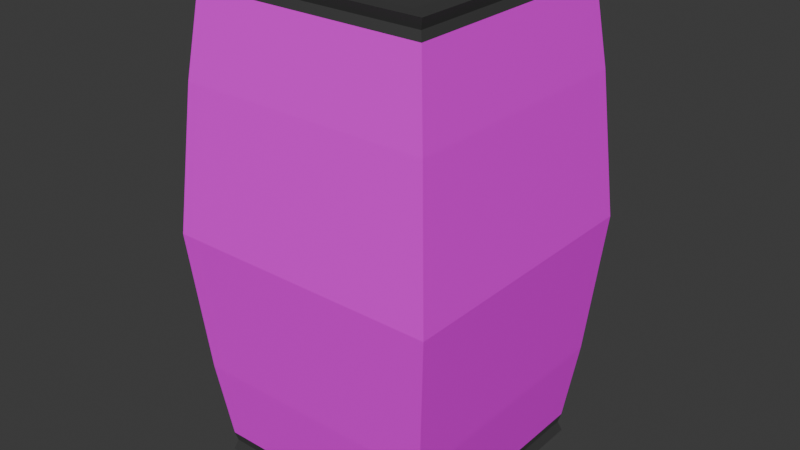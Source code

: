 # Source: SodaCan.blend  (saved by Blender 4.2.66; exported with 4.5.12 LTS)
import bpy
from mathutils import Matrix  # noqa: F401  (used for matrix-valued properties, if any)

bpy.ops.wm.read_factory_settings(use_empty=True)
scene = bpy.context.scene
scene.name = 'Scene'

# ---- collections
col_collection = bpy.data.collections.new('Collection'); scene.collection.children.link(col_collection)

# ---- images (referenced by path relative to the original .blend; pixels are not part of the script)
import os
ASSET_DIR = os.environ.get("B2B_ASSET_DIR", "")  # directory of the original .blend (textures are referenced by path, not embedded)
HERE = os.path.dirname(os.path.abspath(__file__))  # packed textures are extracted next to this script under _unpacked/

def load_image(name, relpath, width, height, colorspace="sRGB"):
    """Load a texture the original file referenced (path relative to the .blend, or extracted next to this script)."""
    p = next((c for c in (os.path.join(HERE, relpath), os.path.join(ASSET_DIR, relpath)) if relpath and os.path.exists(c)), "")
    if p:
        img = bpy.data.images.load(p, check_existing=True)
        img.name = name
    else:  # same state as the original file: an image datablock whose file is absent (Cycles renders it pink)
        img = bpy.data.images.new(name, width, height)
        img.source = "FILE"
        img.filepath = "//" + (relpath or name)
    img.colorspace_settings.name = colorspace
    return img
img_sodacansstickertexture = load_image('SodaCansStickerTexture', '', 1024, 1024, 'sRGB')

# ---- materials (node trees are filled in below, after node groups)
mat_sticker = bpy.data.materials.new('Sticker')
mat_sticker.alpha_threshold = 0.0
mat_sticker.use_transparent_shadow = False
mat_sticker.roughness = 0.5
mat_sticker.line_color = (0.0, 0.0, 0.0, 1.0)
mat_metal = bpy.data.materials.new('Metal')

# ---- material node trees
mat_sticker.use_nodes = True; mat_sticker.node_tree.nodes.clear()
_N = mat_sticker.node_tree.nodes; _L = mat_sticker.node_tree.links
n0 = _N.new('ShaderNodeOutputMaterial'); n0.name = 'Material Output'; n0.location = (300, 300)
n1 = _N.new('ShaderNodeBsdfPrincipled'); n1.name = 'Principled BSDF'; n1.location = (10, 300)
n1.inputs[3].default_value = 1.45
n2 = _N.new('ShaderNodeTexImage'); n2.name = 'Image Texture'; n2.location = (-308, 238)
n2.image = img_sodacansstickertexture
_L.new(n1.outputs[0], n0.inputs[0])
_L.new(n2.outputs[0], n1.inputs[0])
n0.is_active_output = True
mat_metal.use_nodes = True; mat_metal.node_tree.nodes.clear()
_N = mat_metal.node_tree.nodes; _L = mat_metal.node_tree.links
n0 = _N.new('ShaderNodeBsdfPrincipled'); n0.name = 'Principled BSDF'; n0.location = (10, 300)
n0.inputs[0].default_value = (0.1, 0.1, 0.1, 1.0)
n0.inputs[1].default_value = 0.75
n0.inputs[2].default_value = 0.75
n1 = _N.new('ShaderNodeOutputMaterial'); n1.name = 'Material Output'; n1.location = (300, 300)
_L.new(n0.outputs[0], n1.inputs[0])
n1.is_active_output = True

# ---- world
world_world = bpy.data.worlds.new('World'); scene.world = world_world
world_world.use_nodes = True; world_world.node_tree.nodes.clear()
_N = world_world.node_tree.nodes; _L = world_world.node_tree.links
n0 = _N.new('ShaderNodeOutputWorld'); n0.name = 'World Output'; n0.location = (300, 300)
n1 = _N.new('ShaderNodeBackground'); n1.name = 'Background'; n1.location = (10, 300)
n1.inputs[0].default_value = (0.05088, 0.05088, 0.05088, 1.0)
_L.new(n1.outputs[0], n0.inputs[0])
n0.is_active_output = True
world_world.color = (0.05088, 0.05088, 0.05088)
world_world.sun_shadow_jitter_overblur = 0.0

# ---- meshes
me_cube = bpy.data.meshes.new('Cube')
me_cube.from_pydata([(1.0, 1.0, 2.04), (1.0, 1.0, -2.04), (0.7219, 0.0, 2.063), (1.031, 0.0, 2.13), (1.03, 0.0, -2.133), (0.0, 1.0, 2.04), (1.031, 1.031, 2.13), (0.0, 1.0, -2.04), (1.0, 0.0, 2.04), (1.0, 0.0, -2.04), (0.8518, 0.0, -2.058), (0.0, 0.0, 2.063), (0.0, 1.031, 2.13), (1.212, 0.0, 0.0), (1.107, 1.107, 1.259), (1.107, 1.107, -1.259), (0.0, 1.107, 1.259), (0.0, 1.107, -1.259), (0.0, 1.212, 0.0), (1.212, 1.212, 0.0), (1.107, 0.0, 1.259), (1.107, 0.0, -1.259), (0.7219, 0.7219, 2.063), (0.0, 0.7219, 2.063), (1.03, 1.03, -2.133), (0.0, 1.03, -2.133), (0.8518, 0.8518, -2.058), (0.0, 0.8518, -2.058), (0.0, 0.0, -2.058), (1.019, 1.019, 1.969), (0.0, 1.019, 1.969), (1.019, 0.0, 1.969), (1.019, 1.019, -1.959), (0.0, 1.019, -1.959), (1.019, 0.0, -1.959), (-1.0, 1.0, 2.04), (-1.0, 1.0, -2.04), (-0.7219, 0.0, 2.063), (-1.031, 0.0, 2.13), (-1.03, 0.0, -2.133), (-1.031, 1.031, 2.13), (-1.0, 0.0, 2.04), (-1.0, 0.0, -2.04), (-0.8518, 0.0, -2.058), (-1.212, 0.0, 0.0), (-1.107, 1.107, 1.259), (-1.107, 1.107, -1.259), (-1.212, 1.212, 0.0), (-1.107, 0.0, 1.259), (-1.107, 0.0, -1.259), (-0.7219, 0.7219, 2.063), (-1.03, 1.03, -2.133), (-0.8518, 0.8518, -2.058), (-1.019, 1.019, 1.969), (-1.019, 0.0, 1.969), (-1.019, 1.019, -1.959), (-1.019, 0.0, -1.959), (1.0, -1.0, 2.04), (1.0, -1.0, -2.04), (0.0, -1.0, 2.04), (1.031, -1.031, 2.13), (0.0, -1.0, -2.04), (0.0, -1.031, 2.13), (1.107, -1.107, 1.259), (1.107, -1.107, -1.259), (0.0, -1.107, 1.259), (0.0, -1.107, -1.259), (0.0, -1.212, 0.0), (1.212, -1.212, 0.0), (0.7219, -0.7219, 2.063), (0.0, -0.7219, 2.063), (1.03, -1.03, -2.133), (0.0, -1.03, -2.133), (0.8518, -0.8518, -2.058), (0.0, -0.8518, -2.058), (1.019, -1.019, 1.969), (0.0, -1.019, 1.969), (1.019, -1.019, -1.959), (0.0, -1.019, -1.959), (-1.0, -1.0, 2.04), (-1.0, -1.0, -2.04), (-1.031, -1.031, 2.13), (-1.107, -1.107, 1.259), (-1.107, -1.107, -1.259), (-1.212, -1.212, 0.0), (-0.7219, -0.7219, 2.063), (-1.03, -1.03, -2.133), (-0.8518, -0.8518, -2.058), (-1.019, -1.019, 1.969), (-1.019, -1.019, -1.959)], [], [(6, 12, 23, 22), (24, 4, 10, 26), (1, 9, 4, 24), (30, 5, 0, 29), (7, 1, 24, 25), (0, 5, 12, 6), (29, 0, 8, 31), (8, 0, 6, 3), (32, 15, 21, 34), (19, 14, 20, 13), (23, 11, 2, 22), (17, 18, 19, 15), (33, 17, 15, 32), (18, 16, 14, 19), (3, 6, 22, 2), (15, 19, 13, 21), (28, 27, 26, 10), (25, 24, 26, 27), (14, 29, 31, 20), (16, 30, 29, 14), (7, 33, 32, 1), (1, 32, 34, 9), (40, 50, 23, 12), (51, 52, 43, 39), (36, 51, 39, 42), (30, 53, 35, 5), (7, 25, 51, 36), (35, 40, 12, 5), (53, 54, 41, 35), (41, 38, 40, 35), (55, 56, 49, 46), (47, 44, 48, 45), (23, 50, 37, 11), (17, 46, 47, 18), (33, 55, 46, 17), (18, 47, 45, 16), (38, 37, 50, 40), (46, 49, 44, 47), (28, 43, 52, 27), (25, 27, 52, 51), (45, 48, 54, 53), (16, 45, 53, 30), (7, 36, 55, 33), (36, 42, 56, 55), (60, 69, 70, 62), (71, 73, 10, 4), (58, 71, 4, 9), (76, 75, 57, 59), (61, 72, 71, 58), (57, 60, 62, 59), (75, 31, 8, 57), (8, 3, 60, 57), (77, 34, 21, 64), (68, 13, 20, 63), (70, 69, 2, 11), (66, 64, 68, 67), (78, 77, 64, 66), (67, 68, 63, 65), (3, 2, 69, 60), (64, 21, 13, 68), (28, 10, 73, 74), (72, 74, 73, 71), (63, 20, 31, 75), (65, 63, 75, 76), (61, 58, 77, 78), (58, 9, 34, 77), (81, 62, 70, 85), (86, 39, 43, 87), (80, 42, 39, 86), (76, 59, 79, 88), (61, 80, 86, 72), (79, 59, 62, 81), (88, 79, 41, 54), (41, 79, 81, 38), (89, 83, 49, 56), (84, 82, 48, 44), (70, 11, 37, 85), (66, 67, 84, 83), (78, 66, 83, 89), (67, 65, 82, 84), (38, 81, 85, 37), (83, 84, 44, 49), (28, 74, 87, 43), (72, 86, 87, 74), (82, 88, 54, 48), (65, 76, 88, 82), (61, 78, 89, 80), (80, 89, 56, 42)])
me_cube.polygons.foreach_set('material_index', [1, 1, 1, 1, 1, 1, 1, 1, 0, 0, 1, 0, 0, 0, 1, 0, 1, 1, 0, 0, 1, 1, 1, 1, 1, 1, 1, 1, 1, 1, 0, 0, 1, 0, 0, 0, 1, 0, 1, 1, 0, 0, 1, 1, 1, 1, 1, 1, 1, 1, 1, 1, 0, 0, 1, 0, 0, 0, 1, 0, 1, 1, 0, 0, 1, 1, 1, 1, 1, 1, 1, 1, 1, 1, 0, 0, 1, 0, 0, 0, 1, 0, 1, 1, 0, 0, 1, 1])
_uv = me_cube.uv_layers.new(name='UVMap')
_uv.uv.foreach_set('vector', [0.8106, 0.2419, 0.6897, 0.2419, 0.6897, 0.2056, 0.7744, 0.2056, 0.8104, 0.4836, 0.6896, 0.4836, 0.6896, 0.4627, 0.7895, 0.4627, 0.02489, 0.9891, 0.1422, 0.9891, 0.1422, 1.0, 0.02134, 1.0, 0.1422, 0.0188, 0.1422, 0.01053, 0.2595, 0.01053, 0.2617, 0.0188, 0.1422, 0.4891, 0.2595, 0.4891, 0.263, 0.5, 0.1422, 0.5, 0.2595, 0.01053, 0.1422, 0.01053, 0.1422, 2.797e-08, 0.2631, 2.797e-08, 0.0227, 0.5188, 0.02489, 0.5105, 0.1422, 0.5105, 0.1422, 0.5188, 0.1422, 0.5105, 0.02489, 0.5105, 0.02123, 0.5, 0.1422, 0.5, 0.0227, 0.9797, 0.01228, 0.8975, 0.1422, 0.8975, 0.1422, 0.9797, 0.0, 0.7498, 0.01228, 0.6022, 0.1422, 0.6022, 0.1422, 0.7498, 0.6897, 0.2056, 0.6897, 0.121, 0.7744, 0.121, 0.7744, 0.2056, 0.1422, 0.3975, 0.1422, 0.2498, 0.2844, 0.2498, 0.2721, 0.3975, 0.1422, 0.4797, 0.1422, 0.3975, 0.2721, 0.3975, 0.2617, 0.4797, 0.1422, 0.2498, 0.1422, 0.1022, 0.2721, 0.1022, 0.2844, 0.2498, 0.8106, 0.121, 0.8106, 0.2419, 0.7744, 0.2056, 0.7744, 0.121, 0.01228, 0.8975, 0.0, 0.7498, 0.1422, 0.7498, 0.1422, 0.8975, 0.6896, 0.3627, 0.7895, 0.3627, 0.7895, 0.4627, 0.6896, 0.4627, 0.8104, 0.3627, 0.8104, 0.4836, 0.7895, 0.4627, 0.7895, 0.3627, 0.01228, 0.6022, 0.0227, 0.5188, 0.1422, 0.5188, 0.1422, 0.6022, 0.1422, 0.1022, 0.1422, 0.0188, 0.2617, 0.0188, 0.2721, 0.1022, 0.1422, 0.4891, 0.1422, 0.4797, 0.2617, 0.4797, 0.2595, 0.4891, 0.02489, 0.9891, 0.0227, 0.9797, 0.1422, 0.9797, 0.1422, 0.9891, 0.5687, 0.2419, 0.605, 0.2056, 0.6897, 0.2056, 0.6897, 0.2419, 0.8104, 0.2419, 0.7895, 0.2628, 0.6896, 0.2628, 0.6896, 0.2419, 0.5438, 0.9891, 0.5474, 1.0, 0.4265, 1.0, 0.4265, 0.9891, 0.1422, 0.0188, 0.0227, 0.0188, 0.02489, 0.01053, 0.1422, 0.01053, 0.1422, 0.4891, 0.1422, 0.5, 0.02134, 0.5, 0.02489, 0.4891, 0.02489, 0.01053, 0.02123, 2.797e-08, 0.1422, 2.797e-08, 0.1422, 0.01053, 0.546, 0.5188, 0.4265, 0.5188, 0.4265, 0.5105, 0.5438, 0.5105, 0.4265, 0.5105, 0.4265, 0.5, 0.5475, 0.5, 0.5438, 0.5105, 0.546, 0.9797, 0.4265, 0.9797, 0.4265, 0.8975, 0.5565, 0.8975, 0.5687, 0.7498, 0.4265, 0.7498, 0.4265, 0.6022, 0.5565, 0.6022, 0.6897, 0.2056, 0.605, 0.2056, 0.605, 0.121, 0.6897, 0.121, 0.1422, 0.3975, 0.01228, 0.3975, 0.0, 0.2498, 0.1422, 0.2498, 0.1422, 0.4797, 0.0227, 0.4797, 0.01228, 0.3975, 0.1422, 0.3975, 0.1422, 0.2498, 0.0, 0.2498, 0.01228, 0.1022, 0.1422, 0.1022, 0.5687, 0.121, 0.605, 0.121, 0.605, 0.2056, 0.5687, 0.2419, 0.5565, 0.8975, 0.4265, 0.8975, 0.4265, 0.7498, 0.5687, 0.7498, 0.6896, 0.3627, 0.6896, 0.2628, 0.7895, 0.2628, 0.7895, 0.3627, 0.8104, 0.3627, 0.7895, 0.3627, 0.7895, 0.2628, 0.8104, 0.2419, 0.5565, 0.6022, 0.4265, 0.6022, 0.4265, 0.5188, 0.546, 0.5188, 0.1422, 0.1022, 0.01228, 0.1022, 0.0227, 0.0188, 0.1422, 0.0188, 0.1422, 0.4891, 0.02489, 0.4891, 0.0227, 0.4797, 0.1422, 0.4797, 0.5438, 0.9891, 0.4265, 0.9891, 0.4265, 0.9797, 0.546, 0.9797, 0.8106, 1.398e-08, 0.7744, 0.03627, 0.6897, 0.03627, 0.6897, 0.0, 0.5687, 0.4836, 0.5897, 0.4627, 0.6896, 0.4627, 0.6896, 0.4836, 0.2595, 0.9891, 0.263, 1.0, 0.1422, 1.0, 0.1422, 0.9891, 0.4265, 0.0188, 0.3071, 0.0188, 0.3093, 0.01053, 0.4265, 0.01053, 0.4265, 0.4891, 0.4265, 0.5, 0.3057, 0.5, 0.3093, 0.4891, 0.3093, 0.01053, 0.3056, 2.797e-08, 0.4265, 2.797e-08, 0.4265, 0.01053, 0.2617, 0.5188, 0.1422, 0.5188, 0.1422, 0.5105, 0.2595, 0.5105, 0.1422, 0.5105, 0.1422, 0.5, 0.2631, 0.5, 0.2595, 0.5105, 0.2617, 0.9797, 0.1422, 0.9797, 0.1422, 0.8975, 0.2721, 0.8975, 0.2844, 0.7498, 0.1422, 0.7498, 0.1422, 0.6022, 0.2721, 0.6022, 0.6897, 0.03627, 0.7744, 0.03627, 0.7744, 0.121, 0.6897, 0.121, 0.4265, 0.3975, 0.2966, 0.3975, 0.2844, 0.2498, 0.4265, 0.2498, 0.4265, 0.4797, 0.3071, 0.4797, 0.2966, 0.3975, 0.4265, 0.3975, 0.4265, 0.2498, 0.2844, 0.2498, 0.2966, 0.1022, 0.4265, 0.1022, 0.8106, 0.121, 0.7744, 0.121, 0.7744, 0.03627, 0.8106, 1.398e-08, 0.2721, 0.8975, 0.1422, 0.8975, 0.1422, 0.7498, 0.2844, 0.7498, 0.6896, 0.3627, 0.6896, 0.4627, 0.5897, 0.4627, 0.5897, 0.3627, 0.5687, 0.3627, 0.5897, 0.3627, 0.5897, 0.4627, 0.5687, 0.4836, 0.2721, 0.6022, 0.1422, 0.6022, 0.1422, 0.5188, 0.2617, 0.5188, 0.4265, 0.1022, 0.2966, 0.1022, 0.3071, 0.0188, 0.4265, 0.0188, 0.4265, 0.4891, 0.3093, 0.4891, 0.3071, 0.4797, 0.4265, 0.4797, 0.2595, 0.9891, 0.1422, 0.9891, 0.1422, 0.9797, 0.2617, 0.9797, 0.5687, 1.398e-08, 0.6897, 0.0, 0.6897, 0.03627, 0.605, 0.03627, 0.5687, 0.2419, 0.6896, 0.2419, 0.6896, 0.2628, 0.5897, 0.2628, 0.3093, 0.9891, 0.4265, 0.9891, 0.4265, 1.0, 0.3057, 1.0, 0.4265, 0.0188, 0.4265, 0.01053, 0.5438, 0.01053, 0.546, 0.0188, 0.4265, 0.4891, 0.5438, 0.4891, 0.5474, 0.5, 0.4265, 0.5, 0.5438, 0.01053, 0.4265, 0.01053, 0.4265, 2.797e-08, 0.5475, 2.797e-08, 0.3071, 0.5188, 0.3093, 0.5105, 0.4265, 0.5105, 0.4265, 0.5188, 0.4265, 0.5105, 0.3093, 0.5105, 0.3056, 0.5, 0.4265, 0.5, 0.3071, 0.9797, 0.2966, 0.8975, 0.4265, 0.8975, 0.4265, 0.9797, 0.2844, 0.7498, 0.2966, 0.6022, 0.4265, 0.6022, 0.4265, 0.7498, 0.6897, 0.03627, 0.6897, 0.121, 0.605, 0.121, 0.605, 0.03627, 0.4265, 0.3975, 0.4265, 0.2498, 0.5687, 0.2498, 0.5565, 0.3975, 0.4265, 0.4797, 0.4265, 0.3975, 0.5565, 0.3975, 0.546, 0.4797, 0.4265, 0.2498, 0.4265, 0.1022, 0.5565, 0.1022, 0.5687, 0.2498, 0.5687, 0.121, 0.5687, 1.398e-08, 0.605, 0.03627, 0.605, 0.121, 0.2966, 0.8975, 0.2844, 0.7498, 0.4265, 0.7498, 0.4265, 0.8975, 0.6896, 0.3627, 0.5897, 0.3627, 0.5897, 0.2628, 0.6896, 0.2628, 0.5687, 0.3627, 0.5687, 0.2419, 0.5897, 0.2628, 0.5897, 0.3627, 0.2966, 0.6022, 0.3071, 0.5188, 0.4265, 0.5188, 0.4265, 0.6022, 0.4265, 0.1022, 0.4265, 0.0188, 0.546, 0.0188, 0.5565, 0.1022, 0.4265, 0.4891, 0.4265, 0.4797, 0.546, 0.4797, 0.5438, 0.4891, 0.3093, 0.9891, 0.3071, 0.9797, 0.4265, 0.9797, 0.4265, 0.9891])
me_cube.materials.append(mat_sticker)
me_cube.materials.append(mat_metal)
me_cube.use_mirror_vertex_groups = False
me_cube.update()

# ---- objects
ob_can = bpy.data.objects.new('Can', me_cube)

# ---- transforms, parenting, visibility, modifiers, constraints
ob_can.location = (0.0, 0.0, 0.0)
ob_can.lock_rotations_4d = False
ob_can.empty_display_type = 'ARROWS'
ob_can.lineart.crease_threshold = 0.0

# ---- collection membership
col_collection.objects.link(ob_can)

# ---- scene / render settings (as saved in the file)
scene.frame_start = 1; scene.frame_end = 250; scene.frame_set(1)
scene.render.engine = 'BLENDER_EEVEE_NEXT'
bpy.context.view_layer.update()

# ---- added for rendering (the .blend has no active camera and no usable light): camera, sun
cam_auto = bpy.data.cameras.new('AutoCamera')
cam_auto.lens = 50.0
cam_auto.sensor_width = 36.0
cam_auto.clip_end = 1000.0
ob_auto_camera = bpy.data.objects.new('AutoCamera', cam_auto)
scene.collection.objects.link(ob_auto_camera)
ob_auto_camera.location = (5.06138, -6.07366, 4.04756)
ob_auto_camera.rotation_euler = (1.09748, -7.21219e-08, 0.694738)
scene.camera = ob_auto_camera
light_auto_sun = bpy.data.lights.new('AutoSun', 'SUN')
light_auto_sun.energy = 3.0
light_auto_sun.angle = 0.0523599
ob_auto_sun = bpy.data.objects.new('AutoSun', light_auto_sun)
scene.collection.objects.link(ob_auto_sun)
ob_auto_sun.rotation_euler = (0.872665, 0.174533, 0.523599)
bpy.context.view_layer.update()
